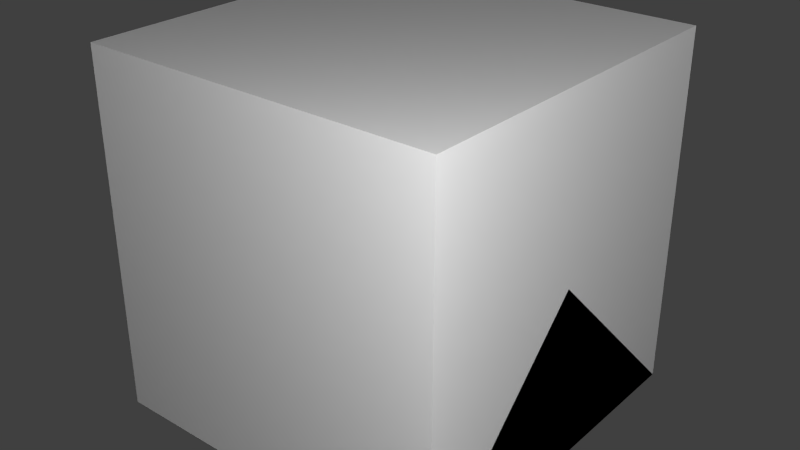 # Source: batterychargera.blend  (saved by Blender 2.65.0; exported with 4.5.12 LTS)
import bpy
from mathutils import Matrix  # noqa: F401  (used for matrix-valued properties, if any)

bpy.ops.wm.read_factory_settings(use_empty=True)
scene = bpy.context.scene
scene.name = 'Scene'

# ---- collections
col_collection_1 = bpy.data.collections.new('Collection 1'); scene.collection.children.link(col_collection_1)

# ---- materials (node trees are filled in below, after node groups)
mat_material = bpy.data.materials.new('Material')
mat_material.alpha_threshold = 0.0
mat_material.use_transparent_shadow = False
mat_material.roughness = 0.5
mat_material.line_color = (0.0, 0.0, 0.0, 1.0)

# ---- material node trees

# ---- world
world_world = bpy.data.worlds.new('World'); scene.world = world_world
world_world.color = (0.05088, 0.05088, 0.05088)
world_world.use_sun_shadow = False
world_world.sun_shadow_jitter_overblur = 0.0
world_world.cycles.sampling_method = 'MANUAL'
world_world.cycles.sample_map_resolution = 256

# ---- lights
light_point_001 = bpy.data.lights.new('Point.001', 'POINT')
light_point_001.transmission_factor = 0.0
light_point_001.energy = 100.0
light_point_001.shadow_buffer_clip_start = 0.5
light_point_001.shadow_soft_size = 0.1
light_point_001.shadow_maximum_resolution = 0.006
light_point_001.use_absolute_resolution = True
light_point_001.cycles.use_multiple_importance_sampling = False
light_point = bpy.data.lights.new('Point', 'POINT')
light_point.transmission_factor = 0.0
light_point.energy = 100.0
light_point.shadow_buffer_clip_start = 0.5
light_point.shadow_soft_size = 0.1
light_point.shadow_maximum_resolution = 0.006
light_point.use_absolute_resolution = True
light_point.cycles.use_multiple_importance_sampling = False
light_lamp = bpy.data.lights.new('Lamp', 'POINT')
light_lamp.transmission_factor = 0.0
light_lamp.cutoff_distance = 30.0
light_lamp.energy = 100.0
light_lamp.shadow_buffer_clip_start = 1.001
light_lamp.shadow_soft_size = 0.1
light_lamp.shadow_maximum_resolution = 0.006
light_lamp.use_absolute_resolution = True
light_lamp.cycles.use_multiple_importance_sampling = False

# ---- meshes
me_cube_003 = bpy.data.meshes.new('Cube.003')
me_cube_003.from_pydata([(-0.3125, -0.3125, 0.0), (-0.3125, 0.3125, 0.0), (0.3125, 0.3125, 0.0), (0.3125, -0.3125, 0.0), (-0.3125, -0.3125, 0.1875), (-0.3125, 0.3125, 0.1875), (0.3125, 0.3125, 0.1875), (0.3125, -0.3125, 0.1875), (0.25, 0.25, 0.1875), (0.0625, 0.25, 0.1875), (0.25, 0.0625, 0.1875), (0.0625, 0.0625, 0.1875), (0.25, 0.0625, 0.1875), (0.0625, 0.0625, 0.125), (0.0625, 0.25, 0.1875), (0.25, 0.0625, 0.125), (0.0625, 0.25, 0.125), (0.25, 0.25, 0.125), (0.0625, 0.0625, 0.1875), (0.25, 0.25, 0.1875), (0.0625, 0.25, 0.1875), (0.25, 0.0625, 0.1875), (0.0625, 0.0625, 0.1875), (0.0625, 0.25, 0.1875), (0.25, 0.0625, 0.1875), (0.0625, 0.0625, 0.1875), (0.0625, 0.25, 0.1875), (0.25, 0.0625, 0.1875), (0.0625, 0.0625, 0.1875), (0.25, 0.25, 0.125), (0.0625, 0.25, 0.125), (0.25, 0.0625, 0.125), (0.0625, 0.0625, 0.125)], [], [(4, 5, 1, 0), (5, 6, 2, 1), (6, 7, 3, 2), (7, 4, 0, 3), (0, 1, 2, 3), (19, 12, 15, 17), (19, 17, 16, 14), (14, 16, 13, 18), (18, 13, 15, 12), (16, 17, 15, 13), (10, 11, 22, 21), (11, 9, 20, 22), (21, 22, 25, 24), (22, 20, 23, 25), (24, 25, 28, 27), (25, 23, 26, 28), (28, 32, 31, 27), (26, 30, 32, 28), (8, 29, 30, 26), (8, 27, 31, 29), (30, 29, 31, 32)])
me_cube_003.use_remesh_preserve_volume = False
me_cube_003.use_remesh_preserve_attributes = False
me_cube_003.use_mirror_vertex_groups = False
me_cube_003.update()
me_cube_002 = bpy.data.meshes.new('Cube.002')
me_cube_002.from_pydata([(0.5, 0.5, 0.0), (0.5, -0.5, 0.0), (-0.5, -0.5, 0.0), (-0.5, 0.5, 0.0), (0.5, -3.129e-07, 0.5), (-0.5, 7.451e-08, 0.5)], [], [(0, 1, 2, 3), (1, 4, 5, 2), (0, 4, 1), (2, 5, 3), (4, 0, 3, 5)])
me_cube_002.materials.append(mat_material)
me_cube_002.use_remesh_preserve_volume = False
me_cube_002.use_remesh_preserve_attributes = False
me_cube_002.use_mirror_vertex_groups = False
me_cube_002.update()
me_cube_001 = bpy.data.meshes.new('Cube.001')
me_cube_001.from_pydata([(0.5, 0.5, 0.0), (0.5, -0.5, 0.0), (-0.5, -0.5, 0.0), (-0.5, 0.5, 0.0), (-8.196e-08, -1.192e-07, 0.5)], [], [(0, 1, 2, 3), (0, 4, 1), (1, 4, 2), (2, 4, 3), (4, 0, 3)])
me_cube_001.materials.append(mat_material)
me_cube_001.use_remesh_preserve_volume = False
me_cube_001.use_remesh_preserve_attributes = False
me_cube_001.use_mirror_vertex_groups = False
me_cube_001.update()
me_cube = bpy.data.meshes.new('Cube')
me_cube.from_pydata([(0.5, 0.5, 0.0), (0.5, -0.5, 0.0), (-0.5, -0.5, 0.0), (-0.5, 0.5, 0.0), (0.5, 0.5, 1.0), (0.5, -0.5, 1.0), (-0.5, -0.5, 1.0), (-0.5, 0.5, 1.0)], [], [(0, 1, 2, 3), (4, 7, 6, 5), (0, 4, 5, 1), (1, 5, 6, 2), (2, 6, 7, 3), (4, 0, 3, 7)])
me_cube.materials.append(mat_material)
me_cube.use_remesh_preserve_volume = False
me_cube.use_remesh_preserve_attributes = False
me_cube.use_mirror_vertex_groups = False
me_cube.update()

# ---- objects
ob_cube = bpy.data.objects.new('Cube', me_cube_003)
ob_point_001 = bpy.data.objects.new('Point.001', light_point_001)
ob_point = bpy.data.objects.new('Point', light_point)
ob_minecraft_2_edge_connectivity = bpy.data.objects.new('Minecraft 2 Edge Connectivity', me_cube_002)
ob_minecraft_4_edge_connectivity = bpy.data.objects.new('Minecraft 4 Edge Connectivity', me_cube_001)
ob_minecraft_block = bpy.data.objects.new('Minecraft Block', me_cube)
ob_lamp = bpy.data.objects.new('Lamp', light_lamp)

# ---- transforms, parenting, visibility, modifiers, constraints
ob_cube.location = (0.0, 0.0, 0.0)
ob_cube.lineart.crease_threshold = 0.0
ob_point_001.location = (-1.642, 1.15, -0.7251)
ob_point_001.lineart.crease_threshold = 0.0
ob_point.location = (1.354, -1.362, 1.556)
ob_point.lineart.crease_threshold = 0.0
ob_minecraft_2_edge_connectivity.location = (0.0, 0.0, 0.0)
ob_minecraft_2_edge_connectivity.lock_location = (True, True, True)
ob_minecraft_2_edge_connectivity.lock_rotation = (True, True, True)
ob_minecraft_2_edge_connectivity.lock_rotations_4d = False
ob_minecraft_2_edge_connectivity.lock_scale = (True, True, True)
ob_minecraft_2_edge_connectivity.empty_display_type = 'ARROWS'
ob_minecraft_2_edge_connectivity.display_type = 'WIRE'
ob_minecraft_2_edge_connectivity.lineart.crease_threshold = 0.0
ob_minecraft_4_edge_connectivity.location = (0.0, 0.0, 0.0)
ob_minecraft_4_edge_connectivity.lock_location = (True, True, True)
ob_minecraft_4_edge_connectivity.lock_rotation = (True, True, True)
ob_minecraft_4_edge_connectivity.lock_rotations_4d = False
ob_minecraft_4_edge_connectivity.lock_scale = (True, True, True)
ob_minecraft_4_edge_connectivity.empty_display_type = 'ARROWS'
ob_minecraft_4_edge_connectivity.display_type = 'WIRE'
ob_minecraft_4_edge_connectivity.lineart.crease_threshold = 0.0
ob_minecraft_block.location = (0.0, 0.0, 0.0)
ob_minecraft_block.lock_location = (True, True, True)
ob_minecraft_block.lock_rotation = (True, True, True)
ob_minecraft_block.lock_rotations_4d = False
ob_minecraft_block.lock_scale = (True, True, True)
ob_minecraft_block.empty_display_type = 'ARROWS'
ob_minecraft_block.display_type = 'WIRE'
ob_minecraft_block.lineart.crease_threshold = 0.0
ob_lamp.location = (4.076, 1.005, 5.904)
ob_lamp.rotation_euler = (0.6503, 0.05522, 1.866)
ob_lamp.lock_rotations_4d = False
ob_lamp.empty_display_type = 'ARROWS'
ob_lamp.color = (0.0, 0.0, 0.0, 0.0)
ob_lamp.hide_viewport = True
ob_lamp.lineart.crease_threshold = 0.0

# ---- collection membership
col_collection_1.objects.link(ob_cube)
col_collection_1.objects.link(ob_point_001)
col_collection_1.objects.link(ob_point)
col_collection_1.objects.link(ob_minecraft_2_edge_connectivity)
col_collection_1.objects.link(ob_minecraft_4_edge_connectivity)
col_collection_1.objects.link(ob_minecraft_block)
col_collection_1.objects.link(ob_lamp)

# ---- scene / render settings (as saved in the file)
scene.frame_start = 1; scene.frame_end = 250; scene.frame_set(1)
scene.render.engine = 'BLENDER_EEVEE_NEXT'
scene.render.image_settings.color_mode = 'RGB'
scene.render.image_settings.compression = 90
scene.render.resolution_percentage = 50
scene.render.dither_intensity = 0.0
scene.render.bake_margin = 2
scene.cycles.use_denoising = False
scene.cycles.samples = 10
scene.cycles.sampling_pattern = 'TABULATED_SOBOL'
scene.cycles.light_sampling_threshold = 0.0
scene.cycles.use_adaptive_sampling = False
scene.cycles.use_light_tree = False
scene.cycles.blur_glossy = 0.0
scene.cycles.volume_bounces = 1
scene.cycles.pixel_filter_type = 'GAUSSIAN'
scene.cycles.sample_clamp_indirect = 0.0
scene.view_settings.view_transform = 'Standard'
bpy.context.view_layer.update()

# ---- added for rendering (the .blend has no active camera): camera
cam_auto = bpy.data.cameras.new('AutoCamera')
cam_auto.lens = 50.0
cam_auto.sensor_width = 36.0
cam_auto.clip_end = 1000.0
ob_auto_camera = bpy.data.objects.new('AutoCamera', cam_auto)
scene.collection.objects.link(ob_auto_camera)
ob_auto_camera.location = (1.60254, -1.92304, 1.78203)
ob_auto_camera.rotation_euler = (1.09748, -7.21219e-08, 0.694738)
scene.camera = ob_auto_camera
bpy.context.view_layer.update()
